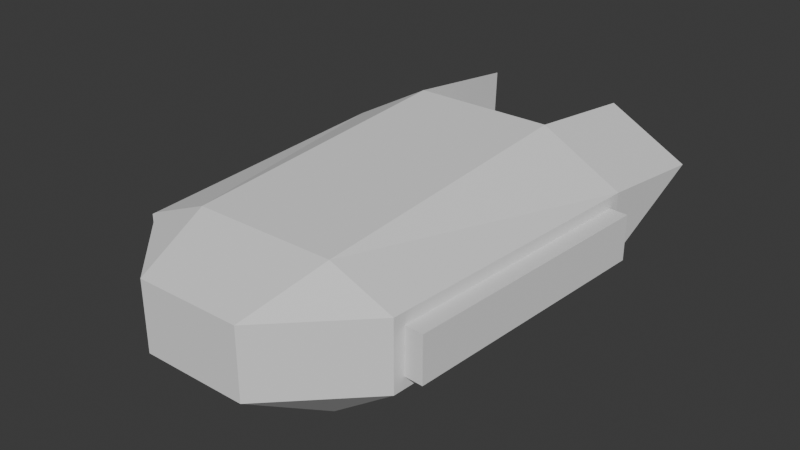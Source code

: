# Source: EnemyBigShip.blend  (saved by Blender 4.5.90; exported with 4.5.12 LTS)
import bpy
from mathutils import Matrix  # noqa: F401  (used for matrix-valued properties, if any)

bpy.ops.wm.read_factory_settings(use_empty=True)
scene = bpy.context.scene
scene.name = 'Scene'

# ---- collections
col_collection = bpy.data.collections.new('Collection'); scene.collection.children.link(col_collection)

# ---- world
world_world = bpy.data.worlds.new('World'); scene.world = world_world
world_world.use_nodes = True; world_world.node_tree.nodes.clear()
_N = world_world.node_tree.nodes; _L = world_world.node_tree.links
n0 = _N.new('ShaderNodeOutputWorld'); n0.name = 'World Output'; n0.location = (200, 100)
n1 = _N.new('ShaderNodeBackground'); n1.name = 'Background'; n1.location = (-200, 100)
n1.inputs[0].default_value = (0.05088, 0.05088, 0.05088, 1.0)
_L.new(n1.outputs[0], n0.inputs[0])
n0.is_active_output = True
world_world.color = (0.05088, 0.05088, 0.05088)
world_world.sun_shadow_jitter_overblur = 0.0

# ---- meshes
me_cube_001 = bpy.data.meshes.new('Cube.001')
me_cube_001.from_pydata([(-0.7733, -0.7733, -0.8539), (-0.5733, -1.654, -0.3733), (-1.462, -0.6474, -0.2472), (-0.5733, -1.654, 0.3733), (-0.7733, -0.7733, 0.6539), (-1.462, -0.6474, 0.2472), (-0.7733, 2.373, -0.8539), (-1.646, 2.247, -0.2472), (-0.7733, 2.654, -0.3733), (-0.7733, 2.373, 0.8539), (-0.7733, 2.854, 0.3733), (-1.646, 2.247, 0.2472), (0.7733, -0.7733, -0.8539), (1.462, -0.6474, -0.2472), (0.5733, -1.654, -0.3733), (0.7733, -0.7733, 0.6539), (0.5733, -1.654, 0.3733), (1.462, -0.6474, 0.2472), (0.7733, 2.373, -0.8539), (0.7733, 2.654, -0.3733), (1.646, 2.247, -0.2472), (0.7733, 2.373, 0.8539), (1.646, 2.247, 0.2472), (0.7733, 2.854, 0.3733), (-1.654, 3.752, 0.2011), (-0.7733, 3.752, 0.6817), (-0.7733, 3.733, 0.2011), (0.7733, 3.733, 0.2011), (0.7733, 3.752, 0.6817), (1.654, 3.752, 0.2011), (-1.454, -0.7733, -0.3733), (-1.654, 2.373, -0.3733), (-1.454, -0.7733, 0.3733), (-1.654, 2.373, 0.3733), (1.654, 2.373, 0.3733), (1.654, 2.373, -0.3733), (1.454, -0.7733, -0.3733), (1.454, -0.7733, 0.3733), (-1.661, -0.6601, -0.2472), (-1.845, 2.235, -0.2472), (-1.661, -0.6601, 0.2472), (-1.845, 2.235, 0.2472), (1.845, 2.235, 0.2472), (1.845, 2.235, -0.2472), (1.661, -0.6601, -0.2472), (1.661, -0.6601, 0.2472)], [], [(0, 1, 30), (3, 4, 32), (6, 31, 8), (9, 10, 26, 25), (12, 36, 14), (15, 16, 37), (18, 19, 35), (29, 35, 27), (35, 12, 18), (1, 3, 32, 30), (4, 33, 32), (24, 26, 31), (18, 6, 8, 19), (9, 21, 23, 10), (35, 29, 34), (36, 12, 35), (9, 33, 4), (16, 14, 36, 37), (0, 12, 14, 1), (15, 4, 3, 16), (6, 18, 12, 0), (7, 2, 38, 39), (14, 16, 3, 1), (21, 9, 4, 15), (8, 10, 23, 19), (17, 13, 44, 45), (25, 26, 24), (28, 29, 27), (23, 21, 28, 27), (21, 34, 29, 28), (24, 31, 33), (33, 9, 25, 24), (15, 37, 34), (34, 21, 15), (27, 35, 23), (35, 19, 23), (8, 31, 10), (10, 31, 26), (31, 6, 0), (0, 30, 31), (2, 7, 31, 30), (5, 2, 30, 32), (11, 5, 32, 33), (7, 11, 33, 31), (22, 20, 35, 34), (20, 13, 36, 35), (17, 22, 34, 37), (13, 17, 37, 36), (38, 40, 41, 39), (11, 7, 39, 41), (2, 5, 40, 38), (5, 11, 41, 40), (43, 42, 45, 44), (13, 20, 43, 44), (22, 17, 45, 42), (20, 22, 42, 43)])
_uv = me_cube_001.uv_layers.new(name='UVMap')
_uv.uv.foreach_set('vector', [0.1916, 0.6834, 0.1916, 0.75, 0.125, 0.6834, 0.5584, 0.0, 0.625, 0.06655, 0.5584, 0.06655, 0.1916, 0.5666, 0.125, 0.5666, 0.1916, 0.5, 0.625, 0.2401, 0.5584, 0.3101, 0.5584, 0.3101, 0.625, 0.2401, 0.3084, 0.6834, 0.4351, 0.6834, 0.3916, 0.7916, 0.6666, 0.7334, 0.5584, 0.8166, 0.5584, 0.6899, 0.3084, 0.5666, 0.3916, 0.4584, 0.4351, 0.5666, 0.5584, 0.5601, 0.4351, 0.5666, 0.5584, 0.4334, 0.4351, 0.5666, 0.3084, 0.6834, 0.3084, 0.5666, 0.4416, 0.0, 0.5584, 0.0, 0.5584, 0.06655, 0.4416, 0.06655, 0.8084, 0.6834, 0.5584, 0.1834, 0.5584, 0.06655, 0.5584, 0.1834, 0.5584, 0.3101, 0.4416, 0.1834, 0.3084, 0.5666, 0.1916, 0.5666, 0.1916, 0.5, 0.3916, 0.4584, 0.625, 0.2401, 0.6666, 0.5166, 0.5584, 0.4334, 0.5584, 0.3101, 0.4351, 0.5666, 0.5584, 0.5601, 0.5584, 0.5601, 0.4351, 0.6834, 0.3084, 0.6834, 0.4351, 0.5666, 0.8084, 0.5666, 0.5584, 0.1834, 0.8084, 0.6834, 0.5584, 0.8166, 0.3916, 0.7916, 0.4351, 0.6834, 0.5584, 0.6899, 0.1916, 0.6834, 0.3084, 0.6834, 0.3916, 0.7916, 0.1916, 0.75, 0.6666, 0.7334, 0.625, 0.9334, 0.5584, 0.9334, 0.5584, 0.8166, 0.1916, 0.5666, 0.3084, 0.5666, 0.3084, 0.6834, 0.1916, 0.6834, 0.4613, 0.1788, 0.4613, 0.07123, 0.4613, 0.07123, 0.4613, 0.1788, 0.3916, 0.7916, 0.5584, 0.8166, 0.5584, 0.9334, 0.4416, 0.9334, 0.6666, 0.5166, 0.8084, 0.5666, 0.8084, 0.6834, 0.6666, 0.7334, 0.4416, 0.3166, 0.5584, 0.3101, 0.5584, 0.4334, 0.3916, 0.4584, 0.5376, 0.6838, 0.4559, 0.6797, 0.4559, 0.6797, 0.5376, 0.6838, 0.625, 0.2401, 0.5584, 0.3101, 0.5584, 0.1834, 0.6666, 0.5166, 0.5584, 0.5601, 0.5584, 0.4334, 0.5584, 0.4334, 0.6666, 0.5166, 0.6666, 0.5166, 0.5584, 0.4334, 0.6666, 0.5166, 0.5584, 0.5601, 0.5584, 0.5601, 0.6666, 0.5166, 0.5584, 0.1834, 0.4416, 0.1834, 0.5584, 0.1834, 0.5584, 0.1834, 0.625, 0.2401, 0.625, 0.2401, 0.5584, 0.1834, 0.6666, 0.7334, 0.5584, 0.6899, 0.5584, 0.5601, 0.5584, 0.5601, 0.6666, 0.5166, 0.6666, 0.7334, 0.5584, 0.4334, 0.4351, 0.5666, 0.5584, 0.4334, 0.4351, 0.5666, 0.3916, 0.4584, 0.5584, 0.4334, 0.4416, 0.3166, 0.125, 0.5666, 0.5584, 0.3101, 0.5584, 0.3101, 0.125, 0.5666, 0.5584, 0.3101, 0.125, 0.5666, 0.1916, 0.5666, 0.1916, 0.6834, 0.1916, 0.6834, 0.4416, 0.06655, 0.125, 0.5666, 0.4613, 0.07123, 0.4613, 0.1788, 0.4416, 0.1834, 0.4416, 0.06655, 0.5387, 0.07123, 0.4613, 0.07123, 0.4416, 0.06655, 0.5584, 0.06655, 0.5387, 0.1788, 0.5387, 0.07123, 0.5584, 0.06655, 0.5584, 0.1834, 0.4613, 0.1788, 0.5387, 0.1788, 0.5584, 0.1834, 0.4416, 0.1834, 0.5376, 0.5662, 0.4559, 0.5703, 0.4351, 0.5666, 0.5584, 0.5601, 0.4559, 0.5703, 0.4559, 0.6797, 0.4351, 0.6834, 0.4351, 0.5666, 0.5376, 0.6838, 0.5376, 0.5662, 0.5584, 0.5601, 0.5584, 0.6899, 0.4559, 0.6797, 0.5376, 0.6838, 0.5584, 0.6899, 0.4351, 0.6834, 0.4613, 0.07123, 0.5387, 0.07123, 0.5387, 0.1788, 0.4613, 0.1788, 0.5387, 0.1788, 0.4613, 0.1788, 0.4613, 0.1788, 0.5387, 0.1788, 0.4613, 0.07123, 0.5387, 0.07123, 0.5387, 0.07123, 0.4613, 0.07123, 0.5387, 0.07123, 0.5387, 0.1788, 0.5387, 0.1788, 0.5387, 0.07123, 0.4559, 0.5703, 0.5376, 0.5662, 0.5376, 0.6838, 0.4559, 0.6797, 0.4559, 0.6797, 0.4559, 0.5703, 0.4559, 0.5703, 0.4559, 0.6797, 0.5376, 0.5662, 0.5376, 0.6838, 0.5376, 0.6838, 0.5376, 0.5662, 0.4559, 0.5703, 0.5376, 0.5662, 0.5376, 0.5662, 0.4559, 0.5703])
me_cube_001.update()

# ---- objects
ob_cube = bpy.data.objects.new('Cube', me_cube_001)

# ---- transforms, parenting, visibility, modifiers, constraints
ob_cube.location = (0.0, 0.0, 0.0)
ob_cube.scale = (5.0, 5.0, 5.0)

# ---- collection membership
col_collection.objects.link(ob_cube)

# ---- scene / render settings (as saved in the file)
scene.frame_start = 1; scene.frame_end = 250; scene.frame_set(1)
scene.render.engine = 'BLENDER_EEVEE_NEXT'
bpy.context.view_layer.update()

# ---- added for rendering (the .blend has no active camera and no usable light): camera, sun
cam_auto = bpy.data.cameras.new('AutoCamera')
cam_auto.lens = 50.0
cam_auto.sensor_width = 36.0
cam_auto.clip_end = 1000.0
ob_auto_camera = bpy.data.objects.new('AutoCamera', cam_auto)
scene.collection.objects.link(ob_auto_camera)
ob_auto_camera.location = (31.2964, -32.3094, 25.0371)
ob_auto_camera.rotation_euler = (1.09748, -7.21219e-08, 0.694738)
scene.camera = ob_auto_camera
light_auto_sun = bpy.data.lights.new('AutoSun', 'SUN')
light_auto_sun.energy = 3.0
light_auto_sun.angle = 0.0523599
ob_auto_sun = bpy.data.objects.new('AutoSun', light_auto_sun)
scene.collection.objects.link(ob_auto_sun)
ob_auto_sun.rotation_euler = (0.872665, 0.174533, 0.523599)
bpy.context.view_layer.update()
